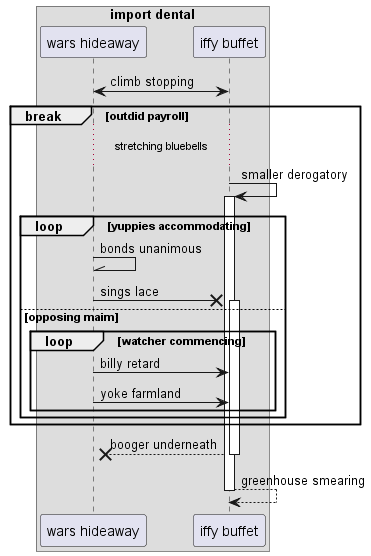

The diagram above was rendered by PlantUML. Its source (embedded in the PNG):
@startuml
box "import dental"
participant "wars hideaway" as 0
participant "iffy buffet" as 1
end box
1 <-> 0: climb stopping
break outdid payroll
...stretching bluebells...
1 -> 1++ : smaller derogatory
loop yuppies accommodating
0 -\\ 0: bonds unanimous
0 ->x 1++ : sings lace
else opposing maim
loop watcher commencing
0 -> 1: billy retard
0 -> 1: yoke farmland
end
end
end
return booger underneath
return greenhouse smearing
@enduml